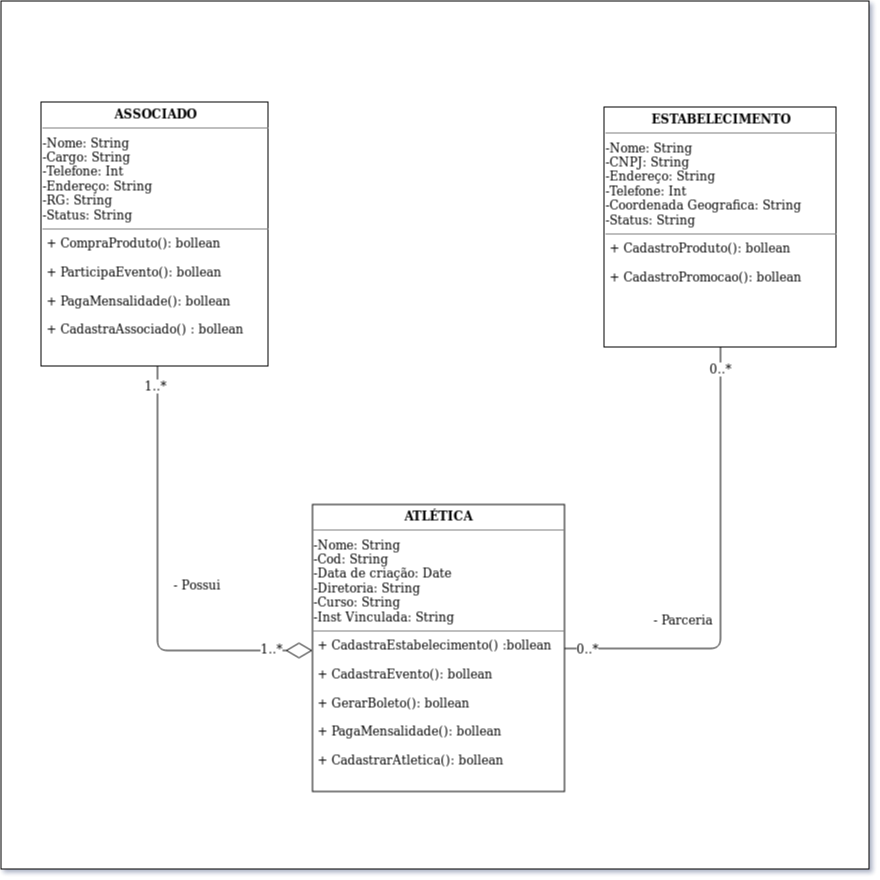

The diagram above was exported from draw.io. Its source (the exported page's mxGraphModel, read from the mxfile embedded in the PNG):
<mxGraphModel dx="2034" dy="1145" grid="0" gridSize="10" guides="0" tooltips="1" connect="1" arrows="1" fold="1" page="0" pageScale="1" pageWidth="827" pageHeight="1169" math="0" shadow="0">
  <root>
    <mxCell id="0" />
    <mxCell id="1" parent="0" />
    <mxCell id="-zzsAs-wWSO4l5kjo4N8-1" value="" style="whiteSpace=wrap;html=1;aspect=fixed;" parent="1" vertex="1">
      <mxGeometry x="-342.5" y="-241.5" width="868" height="868" as="geometry" />
    </mxCell>
    <mxCell id="2FlJS9rJe3y7FxB8UFD7-8" value="&lt;p style=&quot;margin: 0px ; margin-top: 4px ; text-align: center&quot;&gt;&lt;b&gt;ASSOCIADO&lt;/b&gt;&lt;/p&gt;&lt;hr size=&quot;1&quot;&gt;&lt;div&gt;-Nome: String&lt;br&gt;&lt;/div&gt;&lt;div&gt;-Cargo: String&lt;/div&gt;&lt;div&gt;-Telefone: Int&lt;/div&gt;&lt;div&gt;-Endereço: String&lt;/div&gt;&lt;div&gt;-RG: String&lt;/div&gt;&lt;div&gt;-Status: String&lt;br&gt;&lt;/div&gt;&lt;hr size=&quot;1&quot;&gt;&lt;p style=&quot;margin: 0px ; margin-left: 4px&quot;&gt;+ CompraProduto(): bollean&lt;/p&gt;&lt;p style=&quot;margin: 0px ; margin-left: 4px&quot;&gt;&lt;br&gt;&lt;/p&gt;&lt;p style=&quot;margin: 0px ; margin-left: 4px&quot;&gt;+ ParticipaEvento(): bollean&lt;/p&gt;&lt;p style=&quot;margin: 0px ; margin-left: 4px&quot;&gt;&lt;br&gt;&lt;/p&gt;&lt;p style=&quot;margin: 0px ; margin-left: 4px&quot;&gt;+ PagaMensalidade(): bollean&lt;/p&gt;&lt;p style=&quot;margin: 0px ; margin-left: 4px&quot;&gt;&lt;br&gt;&lt;/p&gt;&lt;p style=&quot;margin: 0px ; margin-left: 4px&quot;&gt;+ CadastraAssociado() : bollean&lt;br&gt;&lt;/p&gt;" style="verticalAlign=top;align=left;overflow=fill;fontSize=12;fontFamily=Helvetica;html=1;" parent="1" vertex="1">
      <mxGeometry x="-302.5" y="-140.5" width="227" height="264" as="geometry" />
    </mxCell>
    <mxCell id="2FlJS9rJe3y7FxB8UFD7-9" value="&lt;p style=&quot;margin: 0px ; margin-top: 4px ; text-align: center&quot;&gt;&lt;b&gt;ESTABELECIMENTO&lt;/b&gt;&lt;/p&gt;&lt;hr size=&quot;1&quot;&gt;&lt;div&gt;-Nome: String&lt;/div&gt;&lt;div&gt;-CNPJ: String&lt;br&gt;&lt;/div&gt;&lt;div&gt;-Endereço: String&lt;/div&gt;&lt;div&gt;-Telefone: Int&lt;/div&gt;&lt;div&gt;-Coordenada Geografica: String&lt;/div&gt;-Status: String&lt;br&gt;&lt;hr size=&quot;1&quot;&gt;&lt;p style=&quot;margin: 0px ; margin-left: 4px&quot;&gt;+ CadastroProduto(): bollean&lt;br&gt;&lt;/p&gt;&lt;p style=&quot;margin: 0px ; margin-left: 4px&quot;&gt;&lt;br&gt;&lt;/p&gt;&lt;p style=&quot;margin: 0px ; margin-left: 4px&quot;&gt;+ CadastroPromocao(): bollean&lt;br&gt;&lt;/p&gt;" style="verticalAlign=top;align=left;overflow=fill;fontSize=12;fontFamily=Helvetica;html=1;" parent="1" vertex="1">
      <mxGeometry x="260.5" y="-135.5" width="232" height="240" as="geometry" />
    </mxCell>
    <mxCell id="2FlJS9rJe3y7FxB8UFD7-10" value="&lt;p style=&quot;margin: 0px ; margin-top: 4px ; text-align: center&quot;&gt;&lt;b&gt;ATLÉTICA&lt;/b&gt;&lt;/p&gt;&lt;hr size=&quot;1&quot;&gt;&lt;div&gt;-Nome: String&lt;br&gt;&lt;/div&gt;&lt;div&gt;-Cod: String&lt;/div&gt;&lt;div&gt;-Data de criação: Date&lt;br&gt;&lt;/div&gt;&lt;div&gt;-Diretoria: String&lt;/div&gt;&lt;div&gt;-Curso: String&lt;/div&gt;&lt;div&gt;-Inst Vinculada: String&lt;br&gt;&lt;/div&gt;&lt;hr size=&quot;1&quot;&gt;&lt;p style=&quot;margin: 0px ; margin-left: 4px&quot;&gt;&lt;span&gt;+ CadastraEstabelecimento() :bollean&lt;/span&gt;&lt;br&gt;&lt;/p&gt;&lt;p style=&quot;margin: 0px ; margin-left: 4px&quot;&gt;&lt;br&gt;&lt;/p&gt;&lt;p style=&quot;margin: 0px ; margin-left: 4px&quot;&gt;+ CadastraEvento(): bollean&lt;/p&gt;&lt;p style=&quot;margin: 0px ; margin-left: 4px&quot;&gt;&lt;br&gt;&lt;/p&gt;&lt;p style=&quot;margin: 0px ; margin-left: 4px&quot;&gt;+ GerarBoleto(): bollean&lt;br&gt;&lt;/p&gt;&lt;p style=&quot;margin: 0px ; margin-left: 4px&quot;&gt;&lt;br&gt;&lt;/p&gt;&lt;p style=&quot;margin: 0px ; margin-left: 4px&quot;&gt;+ PagaMensalidade(): bollean&lt;br&gt;&lt;/p&gt;&lt;p style=&quot;margin: 0px ; margin-left: 4px&quot;&gt;&lt;br&gt;&lt;/p&gt;&lt;p style=&quot;margin: 0px ; margin-left: 4px&quot;&gt;+ CadastrarAtletica(): bollean&lt;/p&gt;&lt;p style=&quot;margin: 0px ; margin-left: 4px&quot;&gt;&lt;br&gt;&lt;/p&gt;&lt;p style=&quot;margin: 0px ; margin-left: 4px&quot;&gt;&lt;br&gt;&lt;/p&gt;&lt;p style=&quot;margin: 0px ; margin-left: 4px&quot;&gt;&lt;br&gt;&lt;/p&gt;&lt;p style=&quot;margin: 0px ; margin-left: 4px&quot;&gt;&lt;br&gt;&lt;/p&gt;&lt;p style=&quot;margin: 0px ; margin-left: 4px&quot;&gt;&lt;br&gt;&lt;/p&gt;&lt;p style=&quot;margin: 0px ; margin-left: 4px&quot;&gt;&lt;br&gt;&lt;/p&gt;&lt;p style=&quot;margin: 0px ; margin-left: 4px&quot;&gt;&lt;br&gt;&lt;/p&gt;&lt;p style=&quot;margin: 0px ; margin-left: 4px&quot;&gt;&lt;br&gt;&lt;/p&gt;" style="verticalAlign=top;align=left;overflow=fill;fontSize=12;fontFamily=Helvetica;html=1;" parent="1" vertex="1">
      <mxGeometry x="-31" y="262" width="252" height="287" as="geometry" />
    </mxCell>
    <mxCell id="2FlJS9rJe3y7FxB8UFD7-11" value="" style="endArrow=diamondThin;endFill=0;endSize=24;html=1;edgeStyle=orthogonalEdgeStyle;" parent="1" source="2FlJS9rJe3y7FxB8UFD7-8" target="2FlJS9rJe3y7FxB8UFD7-10" edge="1">
      <mxGeometry width="160" relative="1" as="geometry">
        <mxPoint x="-132" y="248" as="sourcePoint" />
        <mxPoint x="-282" y="528" as="targetPoint" />
        <Array as="points">
          <mxPoint x="-186" y="408" />
        </Array>
      </mxGeometry>
    </mxCell>
    <mxCell id="iuVgL00kMGwKRbbnBtyb-3" value="1..*" style="text;html=1;resizable=0;points=[];align=center;verticalAlign=middle;labelBackgroundColor=#ffffff;" parent="2FlJS9rJe3y7FxB8UFD7-11" vertex="1" connectable="0">
      <mxGeometry x="-0.96" relative="1" as="geometry">
        <mxPoint x="-3" y="10" as="offset" />
      </mxGeometry>
    </mxCell>
    <mxCell id="iuVgL00kMGwKRbbnBtyb-4" value="&lt;div&gt;- Possui&lt;/div&gt;" style="text;html=1;resizable=0;points=[];align=center;verticalAlign=middle;labelBackgroundColor=#ffffff;" parent="2FlJS9rJe3y7FxB8UFD7-11" vertex="1" connectable="0">
      <mxGeometry x="-0.1309" y="1" relative="1" as="geometry">
        <mxPoint x="38" y="26.5" as="offset" />
      </mxGeometry>
    </mxCell>
    <mxCell id="iuVgL00kMGwKRbbnBtyb-5" value="1..*" style="text;html=1;resizable=0;points=[];align=center;verticalAlign=middle;labelBackgroundColor=#ffffff;" parent="2FlJS9rJe3y7FxB8UFD7-11" vertex="1" connectable="0">
      <mxGeometry x="0.8109" y="3" relative="1" as="geometry">
        <mxPoint as="offset" />
      </mxGeometry>
    </mxCell>
    <mxCell id="iuVgL00kMGwKRbbnBtyb-1" value="" style="endArrow=none;html=1;edgeStyle=orthogonalEdgeStyle;" parent="1" source="2FlJS9rJe3y7FxB8UFD7-10" target="2FlJS9rJe3y7FxB8UFD7-9" edge="1">
      <mxGeometry width="50" height="50" relative="1" as="geometry">
        <mxPoint x="354" y="375" as="sourcePoint" />
        <mxPoint x="404" y="325" as="targetPoint" />
      </mxGeometry>
    </mxCell>
    <mxCell id="iuVgL00kMGwKRbbnBtyb-6" value="0..*" style="text;html=1;resizable=0;points=[];align=center;verticalAlign=middle;labelBackgroundColor=#ffffff;" parent="iuVgL00kMGwKRbbnBtyb-1" vertex="1" connectable="0">
      <mxGeometry x="-0.9024" y="1" relative="1" as="geometry">
        <mxPoint as="offset" />
      </mxGeometry>
    </mxCell>
    <mxCell id="iuVgL00kMGwKRbbnBtyb-7" value="- Parceria" style="text;html=1;resizable=0;points=[];align=center;verticalAlign=middle;labelBackgroundColor=#ffffff;" parent="iuVgL00kMGwKRbbnBtyb-1" vertex="1" connectable="0">
      <mxGeometry x="0.1811" y="18" relative="1" as="geometry">
        <mxPoint x="-20" y="84.5" as="offset" />
      </mxGeometry>
    </mxCell>
    <mxCell id="iuVgL00kMGwKRbbnBtyb-8" value="0..*" style="text;html=1;resizable=0;points=[];align=center;verticalAlign=middle;labelBackgroundColor=#ffffff;" parent="iuVgL00kMGwKRbbnBtyb-1" vertex="1" connectable="0">
      <mxGeometry x="0.9118" y="1" relative="1" as="geometry">
        <mxPoint as="offset" />
      </mxGeometry>
    </mxCell>
  </root>
</mxGraphModel>